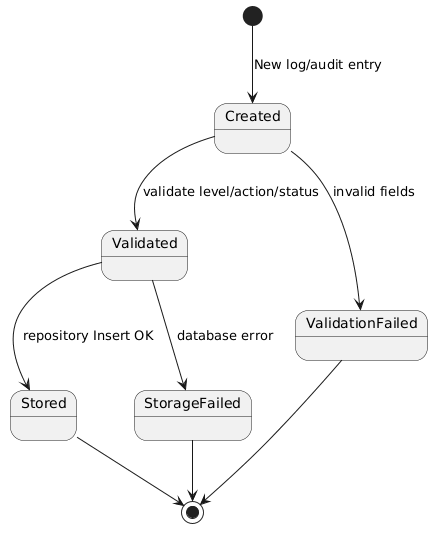

The diagram above was rendered by PlantUML. Its source (embedded in the PNG):
@startuml state_diagram
[*] --> Created : New log/audit entry

Created --> Validated : validate level/action/status
Created --> ValidationFailed : invalid fields

Validated --> Stored : repository Insert OK
Validated --> StorageFailed : database error

Stored --> [*]
ValidationFailed --> [*]
StorageFailed --> [*]
@enduml